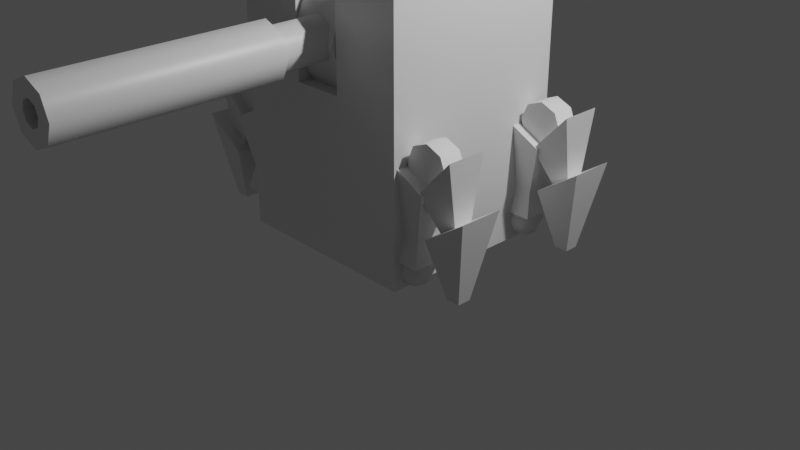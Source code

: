 # Source: LongRangeMachine_commit.blend  (saved by Blender 2.83.19; exported with 4.5.12 LTS)
import bpy
from mathutils import Matrix  # noqa: F401  (used for matrix-valued properties, if any)

bpy.ops.wm.read_factory_settings(use_empty=True)
scene = bpy.context.scene
scene.name = 'Scene'

# ---- collections
col_collection = bpy.data.collections.new('Collection'); scene.collection.children.link(col_collection)

# ---- materials (node trees are filled in below, after node groups)
mat_material = bpy.data.materials.new('Material')
mat_material.alpha_threshold = 0.0
mat_material.use_backface_culling = True
mat_material.use_transparent_shadow = False
mat_material.line_color = (0.0, 0.0, 0.0, 1.0)

# ---- node groups
ng_auto_smooth = bpy.data.node_groups.new('Auto Smooth', 'GeometryNodeTree')
_s = ng_auto_smooth.interface.new_socket(name='Geometry', in_out='OUTPUT', socket_type='NodeSocketGeometry')
_s = ng_auto_smooth.interface.new_socket(name='Geometry', in_out='INPUT', socket_type='NodeSocketGeometry')
_s = ng_auto_smooth.interface.new_socket(name='Angle', in_out='INPUT', socket_type='NodeSocketFloat')
_s.subtype = 'ANGLE'
_s.min_value = 0.0
_s.max_value = 3.142
ng_auto_smooth.is_modifier = True
_N = ng_auto_smooth.nodes; _L = ng_auto_smooth.links
n0 = _N.new('NodeGroupOutput'); n0.name = 'Group Output'; n0.location = (480, -100)
n1 = _N.new('NodeGroupInput'); n1.name = 'Group Input'; n1.location = (-420, -300)
n2 = _N.new('NodeGroupInput'); n2.name = 'Group Input.001'; n2.location = (-60, -100)
n3 = _N.new('GeometryNodeSetShadeSmooth'); n3.name = 'Set Shade Smooth'; n3.location = (120, -100)
n3.domain = 'EDGE'
n4 = _N.new('GeometryNodeSetShadeSmooth'); n4.name = 'Set Shade Smooth.001'; n4.location = (300, -100)
n5 = _N.new('GeometryNodeInputMeshEdgeAngle'); n5.name = 'Edge Angle'; n5.location = (-420, -220)
n6 = _N.new('GeometryNodeInputEdgeSmooth'); n6.name = 'Is Edge Smooth'; n6.location = (-60, -160)
n7 = _N.new('GeometryNodeInputShadeSmooth'); n7.name = 'Is Face Smooth'; n7.location = (-240, -340)
n8 = _N.new('FunctionNodeBooleanMath'); n8.name = 'Boolean Math'; n8.location = (-60, -220)
n9 = _N.new('FunctionNodeCompare'); n9.name = 'Compare'; n9.location = (-240, -180)
n9.operation = 'LESS_EQUAL'
_L.new(n5.outputs[0], n9.inputs[0])
_L.new(n4.outputs[0], n0.inputs[0])
_L.new(n1.outputs[1], n9.inputs[1])
_L.new(n9.outputs[0], n8.inputs[0])
_L.new(n7.outputs[0], n8.inputs[1])
_L.new(n2.outputs[0], n3.inputs[0])
_L.new(n6.outputs[0], n3.inputs[1])
_L.new(n3.outputs[0], n4.inputs[0])
_L.new(n8.outputs[0], n3.inputs[2])
n0.is_active_output = True

# ---- material node trees
mat_material.use_nodes = True; mat_material.node_tree.nodes.clear()
_N = mat_material.node_tree.nodes; _L = mat_material.node_tree.links
n0 = _N.new('ShaderNodeOutputMaterial'); n0.name = 'Material Output'; n0.location = (300, 300)
n1 = _N.new('ShaderNodeBsdfPrincipled'); n1.name = 'Principled BSDF'; n1.location = (10, 300)
n1.distribution = 'GGX'
n1.subsurface_method = 'BURLEY'
n1.inputs[2].default_value = 0.4
n1.inputs[3].default_value = 1.45
n1.inputs[27].default_value = (0.0, 0.0, 0.0, 1.0)
n1.inputs[28].default_value = 1.0
_L.new(n1.outputs[0], n0.inputs[0])
n0.is_active_output = True

# ---- world
world_world = bpy.data.worlds.new('World'); scene.world = world_world
world_world.use_nodes = True; world_world.node_tree.nodes.clear()
_N = world_world.node_tree.nodes; _L = world_world.node_tree.links
n0 = _N.new('ShaderNodeOutputWorld'); n0.name = 'World Output'; n0.location = (300, 300)
n1 = _N.new('ShaderNodeBackground'); n1.name = 'Background'; n1.location = (10, 300)
n1.inputs[0].default_value = (0.05088, 0.05088, 0.05088, 1.0)
_L.new(n1.outputs[0], n0.inputs[0])
n0.is_active_output = True
world_world.color = (0.05088, 0.05088, 0.05088)
world_world.use_sun_shadow = False
world_world.sun_shadow_jitter_overblur = 0.0

# ---- cameras
cam_camera = bpy.data.cameras.new('Camera')
cam_camera.clip_end = 100.0
cam_camera.ortho_scale = 7.314

# ---- lights
light_light = bpy.data.lights.new('Light', 'POINT')
light_light.transmission_factor = 0.0
light_light.energy = 1000.0
light_light.shadow_soft_size = 0.1
light_light.shadow_maximum_resolution = 0.006
light_light.use_absolute_resolution = True

# ---- meshes
me_cube = bpy.data.meshes.new('Cube')
me_cube.from_pydata([(1.0, 1.0, 2.637), (1.0, 1.0, -0.04341), (1.0, -1.0, 2.637), (1.0, -1.0, -0.04341), (0.2674, -1.0, -0.04341), (0.2674, 1.0, 2.637), (0.2674, 1.0, -0.04341), (0.2674, -1.0, 2.637), (1.0, 1.0, 1.625), (1.0, -1.0, 1.625), (0.2674, -1.0, 1.625), (0.2674, 1.0, 1.625), (1.0, 0.1492, 2.637), (1.0, 0.1492, -0.04341), (0.2674, 0.1492, 2.637), (0.2674, 0.1492, -0.04341), (1.0, 0.1492, 1.625), (0.2674, 0.1487, 1.628), (0.2674, 0.1473, 2.368), (0.2674, -0.7309, 1.625), (1.007, -0.6124, 0.2698), (1.007, -0.5565, 0.1348), (1.007, -0.6124, -0.0001442), (1.103, -0.6519, 0.2698), (1.142, -0.6124, 0.1348), (1.103, -0.6519, -0.0001442), (1.142, -0.7474, 0.2698), (1.198, -0.7474, 0.1348), (1.142, -0.7474, -0.0001442), (1.103, -0.8428, 0.2698), (1.142, -0.8824, 0.1348), (1.103, -0.8428, -0.0001442), (1.007, -0.7474, -0.05606), (1.007, -0.8824, 0.2698), (1.007, -0.9383, 0.1348), (1.007, -0.8824, -0.0001442), (1.007, -0.7474, 0.3257), (0.9117, -0.8428, 0.2698), (0.8722, -0.8824, 0.1348), (0.9117, -0.8428, -0.0001442), (0.8722, -0.7474, 0.2698), (0.8163, -0.7474, 0.1348), (0.8722, -0.7474, -0.0001442), (0.9117, -0.6519, 0.2698), (0.8722, -0.6124, 0.1348), (0.9117, -0.6519, -0.0001442), (1.007, 0.6124, 0.2698), (1.007, 0.5565, 0.1348), (1.007, 0.6124, -0.0001442), (1.103, 0.6519, 0.2698), (1.142, 0.6124, 0.1348), (1.103, 0.6519, -0.0001442), (1.142, 0.7474, 0.2698), (1.198, 0.7474, 0.1348), (1.142, 0.7474, -0.0001442), (1.103, 0.8428, 0.2698), (1.142, 0.8824, 0.1348), (1.103, 0.8428, -0.0001442), (1.007, 0.7474, -0.05606), (1.007, 0.8824, 0.2698), (1.007, 0.9383, 0.1348), (1.007, 0.8824, -0.0001442), (1.007, 0.7474, 0.3257), (0.9117, 0.8428, 0.2698), (0.8722, 0.8824, 0.1348), (0.9117, 0.8428, -0.0001442), (0.8722, 0.7474, 0.2698), (0.8163, 0.7474, 0.1348), (0.8722, 0.7474, -0.0001442), (0.9117, 0.6519, 0.2698), (0.8722, 0.6124, 0.1348), (0.9117, 0.6519, -0.0001442), (1.477, -0.8108, 0.004879), (1.344, -0.9664, 0.5962), (1.477, -0.6709, 0.004879), (1.344, -0.5153, 0.5962), (1.617, -0.8108, 0.004879), (1.786, -0.9664, 0.8948), (1.617, -0.6709, 0.004879), (1.786, -0.5153, 0.8948), (1.477, 0.8108, 0.004879), (1.344, 0.9664, 0.5962), (1.477, 0.6709, 0.004879), (1.344, 0.5153, 0.5962), (1.617, 0.8108, 0.004879), (1.786, 0.9664, 0.8948), (1.617, 0.6709, 0.004879), (1.786, 0.5153, 0.8948), (1.608, -0.5415, 1.387), (1.58, -0.6783, 0.5743), (1.608, -0.9533, 1.387), (1.58, -0.8165, 0.5743), (1.242, -0.5415, 0.9886), (1.442, -0.6783, 0.5743), (1.242, -0.9533, 0.9886), (1.442, -0.8165, 0.5743), (1.608, 0.5415, 1.387), (1.58, 0.6783, 0.5743), (1.608, 0.9533, 1.387), (1.58, 0.8165, 0.5743), (1.242, 0.5415, 0.9886), (1.442, 0.6783, 0.5743), (1.242, 0.9533, 0.9886), (1.442, 0.8165, 0.5743), (1.242, -0.6241, 1.426), (1.242, -0.8547, 1.426), (1.405, -0.6241, 1.359), (1.405, -0.8547, 1.359), (1.473, -0.6241, 1.196), (1.473, -0.8547, 1.196), (1.405, -0.6241, 1.033), (1.405, -0.8547, 1.033), (1.242, -0.6241, 0.965), (1.242, -0.8547, 0.965), (1.079, -0.6241, 1.033), (1.079, -0.8547, 1.033), (1.012, -0.6241, 1.196), (1.012, -0.8547, 1.196), (1.079, -0.6241, 1.359), (1.079, -0.8547, 1.359), (1.242, 0.6241, 1.426), (1.242, 0.8547, 1.426), (1.405, 0.6241, 1.359), (1.405, 0.8547, 1.359), (1.473, 0.6241, 1.196), (1.473, 0.8547, 1.196), (1.405, 0.6241, 1.033), (1.405, 0.8547, 1.033), (1.242, 0.6241, 0.965), (1.242, 0.8547, 0.965), (1.079, 0.6241, 1.033), (1.079, 0.8547, 1.033), (1.012, 0.6241, 1.196), (1.012, 0.8547, 1.196), (1.079, 0.6241, 1.359), (1.079, 0.8547, 1.359), (0.8675, -0.9688, 1.22), (0.8069, -0.9568, 0.2452), (0.8069, -0.538, 0.2452), (0.8675, -0.5259, 1.22), (1.226, -0.9568, 0.2452), (1.305, -0.9688, 0.9973), (1.226, -0.538, 0.2452), (1.305, -0.5259, 0.9973), (0.8985, -0.8867, 0.5261), (1.176, -0.8867, 0.4824), (0.8985, -0.6081, 0.5261), (1.176, -0.6081, 0.4824), (0.8675, 0.9688, 1.22), (0.8069, 0.9568, 0.2452), (0.8069, 0.538, 0.2452), (0.8675, 0.5259, 1.22), (1.226, 0.9568, 0.2452), (1.305, 0.9688, 0.9973), (1.226, 0.538, 0.2452), (1.305, 0.5259, 0.9973), (0.8985, 0.8867, 0.5261), (1.176, 0.8867, 0.4824), (0.8985, 0.6081, 0.5261), (1.176, 0.6081, 0.4824), (-1.0, 1.0, 2.637), (-1.0, 1.0, -0.04341), (-1.0, -1.0, 2.637), (-1.0, -1.0, -0.04341), (0.0, 1.0, -0.04341), (0.0, -1.0, -0.04341), (0.0, 1.0, 2.637), (-0.2674, -1.0, -0.04341), (-0.2674, 1.0, 2.637), (-0.2674, 1.0, -0.04341), (-0.2674, -1.0, 2.637), (-1.0, 1.0, 1.625), (-1.0, -1.0, 1.625), (0.0, 1.0, 1.625), (0.0, -1.0, 1.625), (-0.2674, -1.0, 1.625), (-0.2674, 1.0, 1.625), (-1.0, 0.1492, 2.637), (-1.0, 0.1492, -0.04341), (0.0, 0.1492, -0.04341), (0.0, 0.1492, 2.637), (-0.2674, 0.1492, 2.637), (-0.2674, 0.1492, -0.04341), (-1.0, 0.1492, 1.625), (-0.2674, 0.1487, 1.628), (0.0, 0.1487, 1.628), (0.0, 0.1473, 2.368), (-0.2674, 0.1473, 2.368), (0.0, -0.7309, 1.625), (-0.2674, -0.7309, 1.625), (-1.007, -0.6124, 0.2698), (-1.007, -0.5565, 0.1348), (-1.007, -0.6124, -0.0001442), (-1.103, -0.6519, 0.2698), (-1.142, -0.6124, 0.1348), (-1.103, -0.6519, -0.0001442), (-1.142, -0.7474, 0.2698), (-1.198, -0.7474, 0.1348), (-1.142, -0.7474, -0.0001442), (-1.103, -0.8428, 0.2698), (-1.142, -0.8824, 0.1348), (-1.103, -0.8428, -0.0001442), (-1.007, -0.7474, -0.05606), (-1.007, -0.8824, 0.2698), (-1.007, -0.9383, 0.1348), (-1.007, -0.8824, -0.0001442), (-1.007, -0.7474, 0.3257), (-0.9117, -0.8428, 0.2698), (-0.8722, -0.8824, 0.1348), (-0.9117, -0.8428, -0.0001442), (-0.8722, -0.7474, 0.2698), (-0.8163, -0.7474, 0.1348), (-0.8722, -0.7474, -0.0001442), (-0.9117, -0.6519, 0.2698), (-0.8722, -0.6124, 0.1348), (-0.9117, -0.6519, -0.0001442), (-1.007, 0.6124, 0.2698), (-1.007, 0.5565, 0.1348), (-1.007, 0.6124, -0.0001442), (-1.103, 0.6519, 0.2698), (-1.142, 0.6124, 0.1348), (-1.103, 0.6519, -0.0001442), (-1.142, 0.7474, 0.2698), (-1.198, 0.7474, 0.1348), (-1.142, 0.7474, -0.0001442), (-1.103, 0.8428, 0.2698), (-1.142, 0.8824, 0.1348), (-1.103, 0.8428, -0.0001442), (-1.007, 0.7474, -0.05606), (-1.007, 0.8824, 0.2698), (-1.007, 0.9383, 0.1348), (-1.007, 0.8824, -0.0001442), (-1.007, 0.7474, 0.3257), (-0.9117, 0.8428, 0.2698), (-0.8722, 0.8824, 0.1348), (-0.9117, 0.8428, -0.0001442), (-0.8722, 0.7474, 0.2698), (-0.8163, 0.7474, 0.1348), (-0.8722, 0.7474, -0.0001442), (-0.9117, 0.6519, 0.2698), (-0.8722, 0.6124, 0.1348), (-0.9117, 0.6519, -0.0001442), (-1.477, -0.8108, 0.004879), (-1.344, -0.9664, 0.5962), (-1.477, -0.6709, 0.004879), (-1.344, -0.5153, 0.5962), (-1.617, -0.8108, 0.004879), (-1.786, -0.9664, 0.8948), (-1.617, -0.6709, 0.004879), (-1.786, -0.5153, 0.8948), (-1.477, 0.8108, 0.004879), (-1.344, 0.9664, 0.5962), (-1.477, 0.6709, 0.004879), (-1.344, 0.5153, 0.5962), (-1.617, 0.8108, 0.004879), (-1.786, 0.9664, 0.8948), (-1.617, 0.6709, 0.004879), (-1.786, 0.5153, 0.8948), (-1.608, -0.5415, 1.387), (-1.58, -0.6783, 0.5743), (-1.608, -0.9533, 1.387), (-1.58, -0.8165, 0.5743), (-1.242, -0.5415, 0.9886), (-1.442, -0.6783, 0.5743), (-1.242, -0.9533, 0.9886), (-1.442, -0.8165, 0.5743), (-1.608, 0.5415, 1.387), (-1.58, 0.6783, 0.5743), (-1.608, 0.9533, 1.387), (-1.58, 0.8165, 0.5743), (-1.242, 0.5415, 0.9886), (-1.442, 0.6783, 0.5743), (-1.242, 0.9533, 0.9886), (-1.442, 0.8165, 0.5743), (-1.242, -0.6241, 1.426), (-1.242, -0.8547, 1.426), (-1.405, -0.6241, 1.359), (-1.405, -0.8547, 1.359), (-1.473, -0.6241, 1.196), (-1.473, -0.8547, 1.196), (-1.405, -0.6241, 1.033), (-1.405, -0.8547, 1.033), (-1.242, -0.6241, 0.965), (-1.242, -0.8547, 0.965), (-1.079, -0.6241, 1.033), (-1.079, -0.8547, 1.033), (-1.012, -0.6241, 1.196), (-1.012, -0.8547, 1.196), (-1.079, -0.6241, 1.359), (-1.079, -0.8547, 1.359), (-1.242, 0.6241, 1.426), (-1.242, 0.8547, 1.426), (-1.405, 0.6241, 1.359), (-1.405, 0.8547, 1.359), (-1.473, 0.6241, 1.196), (-1.473, 0.8547, 1.196), (-1.405, 0.6241, 1.033), (-1.405, 0.8547, 1.033), (-1.242, 0.6241, 0.965), (-1.242, 0.8547, 0.965), (-1.079, 0.6241, 1.033), (-1.079, 0.8547, 1.033), (-1.012, 0.6241, 1.196), (-1.012, 0.8547, 1.196), (-1.079, 0.6241, 1.359), (-1.079, 0.8547, 1.359), (-0.8675, -0.9688, 1.22), (-0.8069, -0.9568, 0.2452), (-0.8069, -0.538, 0.2452), (-0.8675, -0.5259, 1.22), (-1.226, -0.9568, 0.2452), (-1.305, -0.9688, 0.9973), (-1.226, -0.538, 0.2452), (-1.305, -0.5259, 0.9973), (-0.8985, -0.8867, 0.5261), (-1.176, -0.8867, 0.4824), (-0.8985, -0.6081, 0.5261), (-1.176, -0.6081, 0.4824), (-0.8675, 0.9688, 1.22), (-0.8069, 0.9568, 0.2452), (-0.8069, 0.538, 0.2452), (-0.8675, 0.5259, 1.22), (-1.226, 0.9568, 0.2452), (-1.305, 0.9688, 0.9973), (-1.226, 0.538, 0.2452), (-1.305, 0.5259, 0.9973), (-0.8985, 0.8867, 0.5261), (-1.176, 0.8867, 0.4824), (-0.8985, 0.6081, 0.5261), (-1.176, 0.6081, 0.4824), (-0.2599, 0.3046, 2.079), (0.2599, 0.3046, 2.079), (-0.2599, 0.1065, 1.601), (0.2599, 0.1065, 1.601), (-0.2599, -0.3717, 1.402), (0.2599, -0.3717, 1.402), (-0.2599, -0.8499, 1.601), (0.2599, -0.8499, 1.601), (-0.2599, -1.048, 2.079), (0.2599, -1.048, 2.079), (-0.2599, -0.8499, 2.557), (0.2599, -0.8499, 2.557), (-0.2599, -0.3717, 2.755), (0.2599, -0.3717, 2.755), (-0.2599, 0.1065, 2.557), (0.2599, 0.1065, 2.557), (3.977e-09, -0.8641, 2.308), (3.977e-09, -1.528, 2.308), (0.1568, -0.8641, 2.243), (0.1568, -1.528, 2.243), (0.2218, -0.8641, 2.086), (0.2218, -1.528, 2.086), (0.1568, -0.8641, 1.93), (0.1568, -1.528, 1.93), (-1.541e-08, -0.8641, 1.865), (-1.541e-08, -1.528, 1.865), (-0.1568, -0.8641, 1.93), (-0.1568, -1.528, 1.93), (-0.2218, -0.8641, 2.086), (-0.2218, -1.528, 2.086), (-0.1568, -0.8641, 2.243), (-0.1568, -1.528, 2.243), (5.181e-09, -1.528, 2.375), (0.2043, -1.528, 2.291), (0.289, -1.528, 2.086), (0.2043, -1.528, 1.882), (-2.008e-08, -1.528, 1.797), (-0.2043, -1.528, 1.882), (-0.289, -1.528, 2.086), (-0.2043, -1.528, 2.291), (5.181e-09, -3.678, 2.208), (0.08596, -3.678, 2.172), (0.1216, -3.678, 2.086), (0.08596, -3.678, 2.0), (-1.468e-08, -3.678, 1.965), (-0.08596, -3.678, 2.0), (-0.1216, -3.678, 2.086), (-0.08596, -3.678, 2.172), (0.2043, -3.678, 2.291), (5.181e-09, -3.678, 2.375), (0.289, -3.678, 2.086), (0.2043, -3.678, 1.882), (-2.008e-08, -3.678, 1.797), (-0.2043, -3.678, 1.882), (-0.289, -3.678, 2.086), (-0.2043, -3.678, 2.291), (5.181e-09, -2.956, 2.208), (0.08596, -2.956, 2.172), (0.1216, -2.956, 2.086), (0.08596, -2.956, 2.0), (-1.468e-08, -2.956, 1.965), (-0.08596, -2.956, 2.0), (-0.1216, -2.956, 2.086), (-0.08596, -2.956, 2.172)], [], [(15, 13, 3, 4), (16, 12, 2, 9), (11, 5, 0, 8), (10, 7, 17, 19), (174, 10, 19, 188), (12, 14, 7, 2), (9, 2, 7, 10), (173, 166, 5, 11), (179, 15, 4, 165), (164, 173, 11, 6), (3, 9, 10, 4), (4, 10, 174, 165), (6, 11, 8, 1), (13, 16, 9, 3), (1, 8, 16, 13), (164, 6, 15, 179), (0, 5, 14, 12), (5, 166, 180, 14), (8, 0, 12, 16), (6, 1, 13, 15), (19, 17, 185, 188), (18, 186, 185, 17), (7, 14, 18, 17), (14, 180, 186, 18), (22, 21, 24, 25), (20, 36, 23), (32, 22, 25), (21, 20, 23, 24), (25, 24, 27, 28), (23, 36, 26), (32, 25, 28), (24, 23, 26, 27), (28, 27, 30, 31), (26, 36, 29), (32, 28, 31), (27, 26, 29, 30), (31, 30, 34, 35), (29, 36, 33), (32, 31, 35), (30, 29, 33, 34), (35, 34, 38, 39), (33, 36, 37), (32, 35, 39), (34, 33, 37, 38), (39, 38, 41, 42), (37, 36, 40), (32, 39, 42), (38, 37, 40, 41), (41, 40, 43, 44), (42, 41, 44, 45), (40, 36, 43), (32, 42, 45), (32, 45, 22), (44, 43, 20, 21), (45, 44, 21, 22), (43, 36, 20), (48, 51, 50, 47), (46, 49, 62), (58, 51, 48), (47, 50, 49, 46), (51, 54, 53, 50), (49, 52, 62), (58, 54, 51), (50, 53, 52, 49), (54, 57, 56, 53), (52, 55, 62), (58, 57, 54), (53, 56, 55, 52), (57, 61, 60, 56), (55, 59, 62), (58, 61, 57), (56, 60, 59, 55), (61, 65, 64, 60), (59, 63, 62), (58, 65, 61), (60, 64, 63, 59), (65, 68, 67, 64), (63, 66, 62), (58, 68, 65), (64, 67, 66, 63), (67, 70, 69, 66), (68, 71, 70, 67), (66, 69, 62), (58, 71, 68), (58, 48, 71), (70, 47, 46, 69), (71, 48, 47, 70), (69, 46, 62), (72, 73, 75, 74), (74, 75, 79, 78), (78, 79, 77, 76), (76, 77, 73, 72), (74, 78, 76, 72), (79, 75, 73, 77), (80, 82, 83, 81), (82, 86, 87, 83), (86, 84, 85, 87), (84, 80, 81, 85), (82, 80, 84, 86), (87, 85, 81, 83), (88, 90, 91, 89), (90, 94, 95, 91), (94, 92, 93, 95), (92, 88, 89, 93), (90, 88, 92, 94), (95, 93, 89, 91), (96, 97, 99, 98), (98, 99, 103, 102), (102, 103, 101, 100), (100, 101, 97, 96), (98, 102, 100, 96), (103, 99, 97, 101), (104, 105, 107, 106), (106, 107, 109, 108), (108, 109, 111, 110), (110, 111, 113, 112), (112, 113, 115, 114), (114, 115, 117, 116), (107, 105, 119, 117, 115, 113, 111, 109), (116, 117, 119, 118), (118, 119, 105, 104), (104, 106, 108, 110, 112, 114, 116, 118), (120, 122, 123, 121), (122, 124, 125, 123), (124, 126, 127, 125), (126, 128, 129, 127), (128, 130, 131, 129), (130, 132, 133, 131), (123, 125, 127, 129, 131, 133, 135, 121), (132, 134, 135, 133), (134, 120, 121, 135), (120, 134, 132, 130, 128, 126, 124, 122), (143, 139, 136, 141), (138, 142, 140, 137), (145, 141, 136, 144), (147, 143, 141, 145), (146, 139, 143, 147), (144, 136, 139, 146), (137, 144, 146, 138), (138, 146, 147, 142), (142, 147, 145, 140), (140, 145, 144, 137), (155, 153, 148, 151), (150, 149, 152, 154), (157, 156, 148, 153), (159, 157, 153, 155), (158, 159, 155, 151), (156, 158, 151, 148), (149, 150, 158, 156), (150, 154, 159, 158), (154, 152, 157, 159), (152, 149, 156, 157), (182, 167, 163, 178), (183, 172, 162, 177), (176, 171, 160, 168), (175, 189, 184, 170), (174, 188, 189, 175), (177, 162, 170, 181), (172, 175, 170, 162), (173, 176, 168, 166), (179, 165, 167, 182), (164, 169, 176, 173), (163, 167, 175, 172), (167, 165, 174, 175), (169, 161, 171, 176), (178, 163, 172, 183), (161, 178, 183, 171), (164, 179, 182, 169), (160, 177, 181, 168), (168, 181, 180, 166), (171, 183, 177, 160), (169, 182, 178, 161), (189, 188, 185, 184), (187, 184, 185, 186), (170, 184, 187, 181), (181, 187, 186, 180), (192, 195, 194, 191), (190, 193, 206), (202, 195, 192), (191, 194, 193, 190), (195, 198, 197, 194), (193, 196, 206), (202, 198, 195), (194, 197, 196, 193), (198, 201, 200, 197), (196, 199, 206), (202, 201, 198), (197, 200, 199, 196), (201, 205, 204, 200), (199, 203, 206), (202, 205, 201), (200, 204, 203, 199), (205, 209, 208, 204), (203, 207, 206), (202, 209, 205), (204, 208, 207, 203), (209, 212, 211, 208), (207, 210, 206), (202, 212, 209), (208, 211, 210, 207), (211, 214, 213, 210), (212, 215, 214, 211), (210, 213, 206), (202, 215, 212), (202, 192, 215), (214, 191, 190, 213), (215, 192, 191, 214), (213, 190, 206), (218, 217, 220, 221), (216, 232, 219), (228, 218, 221), (217, 216, 219, 220), (221, 220, 223, 224), (219, 232, 222), (228, 221, 224), (220, 219, 222, 223), (224, 223, 226, 227), (222, 232, 225), (228, 224, 227), (223, 222, 225, 226), (227, 226, 230, 231), (225, 232, 229), (228, 227, 231), (226, 225, 229, 230), (231, 230, 234, 235), (229, 232, 233), (228, 231, 235), (230, 229, 233, 234), (235, 234, 237, 238), (233, 232, 236), (228, 235, 238), (234, 233, 236, 237), (237, 236, 239, 240), (238, 237, 240, 241), (236, 232, 239), (228, 238, 241), (228, 241, 218), (240, 239, 216, 217), (241, 240, 217, 218), (239, 232, 216), (242, 244, 245, 243), (244, 248, 249, 245), (248, 246, 247, 249), (246, 242, 243, 247), (244, 242, 246, 248), (249, 247, 243, 245), (250, 251, 253, 252), (252, 253, 257, 256), (256, 257, 255, 254), (254, 255, 251, 250), (252, 256, 254, 250), (257, 253, 251, 255), (258, 259, 261, 260), (260, 261, 265, 264), (264, 265, 263, 262), (262, 263, 259, 258), (260, 264, 262, 258), (265, 261, 259, 263), (266, 268, 269, 267), (268, 272, 273, 269), (272, 270, 271, 273), (270, 266, 267, 271), (268, 266, 270, 272), (273, 271, 267, 269), (274, 276, 277, 275), (276, 278, 279, 277), (278, 280, 281, 279), (280, 282, 283, 281), (282, 284, 285, 283), (284, 286, 287, 285), (277, 279, 281, 283, 285, 287, 289, 275), (286, 288, 289, 287), (288, 274, 275, 289), (274, 288, 286, 284, 282, 280, 278, 276), (290, 291, 293, 292), (292, 293, 295, 294), (294, 295, 297, 296), (296, 297, 299, 298), (298, 299, 301, 300), (300, 301, 303, 302), (293, 291, 305, 303, 301, 299, 297, 295), (302, 303, 305, 304), (304, 305, 291, 290), (290, 292, 294, 296, 298, 300, 302, 304), (313, 311, 306, 309), (308, 307, 310, 312), (315, 314, 306, 311), (317, 315, 311, 313), (316, 317, 313, 309), (314, 316, 309, 306), (307, 308, 316, 314), (308, 312, 317, 316), (312, 310, 315, 317), (310, 307, 314, 315), (325, 321, 318, 323), (320, 324, 322, 319), (327, 323, 318, 326), (329, 325, 323, 327), (328, 321, 325, 329), (326, 318, 321, 328), (319, 326, 328, 320), (320, 328, 329, 324), (324, 329, 327, 322), (322, 327, 326, 319), (330, 331, 333, 332), (332, 333, 335, 334), (334, 335, 337, 336), (336, 337, 339, 338), (338, 339, 341, 340), (340, 341, 343, 342), (333, 331, 345, 343, 341, 339, 337, 335), (342, 343, 345, 344), (344, 345, 331, 330), (330, 332, 334, 336, 338, 340, 342, 344), (346, 347, 349, 348), (348, 349, 351, 350), (350, 351, 353, 352), (352, 353, 355, 354), (354, 355, 357, 356), (356, 357, 359, 358), (353, 351, 364, 365), (358, 359, 361, 360), (360, 361, 347, 346), (369, 368, 384, 385), (359, 357, 367, 368), (355, 353, 365, 366), (361, 359, 368, 369), (351, 349, 363, 364), (357, 355, 366, 367), (347, 361, 369, 362), (349, 347, 362, 363), (370, 377, 393, 386), (367, 366, 382, 383), (365, 364, 380, 381), (363, 362, 379, 378), (362, 369, 385, 379), (368, 367, 383, 384), (366, 365, 381, 382), (364, 363, 378, 380), (370, 371, 378, 379), (371, 372, 380, 378), (372, 373, 381, 380), (373, 374, 382, 381), (374, 375, 383, 382), (375, 376, 384, 383), (376, 377, 385, 384), (377, 370, 379, 385), (387, 386, 393, 392, 391, 390, 389, 388), (376, 375, 391, 392), (374, 373, 389, 390), (372, 371, 387, 388), (377, 376, 392, 393), (375, 374, 390, 391), (373, 372, 388, 389), (371, 370, 386, 387)])
me_cube.polygons.foreach_set('use_smooth', [0, 0, 0, 0, 0, 0, 0, 0, 0, 0, 0, 0, 0, 0, 0, 0, 0, 0, 0, 0, 0, 0, 0, 0, 1, 1, 1, 1, 1, 1, 1, 1, 1, 1, 1, 1, 1, 1, 1, 1, 1, 1, 1, 1, 1, 1, 1, 1, 1, 1, 1, 1, 1, 1, 1, 1, 1, 1, 1, 1, 1, 1, 1, 1, 1, 1, 1, 1, 1, 1, 1, 1, 1, 1, 1, 1, 1, 1, 1, 1, 1, 1, 1, 1, 1, 1, 1, 1, 1, 1, 1, 1, 1, 1, 1, 1, 1, 1, 1, 1, 1, 1, 1, 1, 1, 1, 1, 1, 1, 1, 1, 1, 1, 1, 1, 1, 1, 1, 1, 1, 1, 1, 1, 1, 1, 1, 1, 1, 1, 1, 1, 1, 1, 1, 1, 1, 1, 1, 1, 1, 1, 1, 1, 1, 1, 1, 1, 1, 1, 1, 1, 1, 0, 0, 0, 0, 0, 0, 0, 0, 0, 0, 0, 0, 0, 0, 0, 0, 0, 0, 0, 0, 0, 0, 0, 0, 1, 1, 1, 1, 1, 1, 1, 1, 1, 1, 1, 1, 1, 1, 1, 1, 1, 1, 1, 1, 1, 1, 1, 1, 1, 1, 1, 1, 1, 1, 1, 1, 1, 1, 1, 1, 1, 1, 1, 1, 1, 1, 1, 1, 1, 1, 1, 1, 1, 1, 1, 1, 1, 1, 1, 1, 1, 1, 1, 1, 1, 1, 1, 1, 1, 1, 1, 1, 1, 1, 1, 1, 1, 1, 1, 1, 1, 1, 1, 1, 1, 1, 1, 1, 1, 1, 1, 1, 1, 1, 1, 1, 1, 1, 1, 1, 1, 1, 1, 1, 1, 1, 1, 1, 1, 1, 1, 1, 1, 1, 1, 1, 1, 1, 1, 1, 1, 1, 1, 1, 1, 1, 1, 1, 1, 1, 1, 1, 1, 1, 1, 1, 1, 1, 1, 1, 1, 1, 1, 1, 1, 1, 1, 1, 1, 1, 1, 1, 1, 1, 1, 1, 1, 1, 1, 1, 1, 1, 1, 1, 1, 1, 1, 1, 1, 1, 1, 1, 1, 1, 1, 1, 1, 1, 1, 1, 1, 1, 1])
_uv = me_cube.uv_layers.new(name='UVMap')
_uv.uv.foreach_set('vector', [0.2834, 0.6063, 0.375, 0.6063, 0.375, 0.75, 0.2834, 0.75, 0.5306, 0.6063, 0.625, 0.6063, 0.625, 0.75, 0.5306, 0.75, 0.5306, 0.4084, 0.625, 0.4084, 0.625, 0.5, 0.5306, 0.5, 0.5306, 0.8416, 0.625, 0.8416, 0.625, 0.8416, 0.5306, 0.8416, 0.5306, 0.875, 0.5306, 0.8416, 0.5306, 0.8416, 0.5306, 0.875, 0.625, 0.6063, 0.7166, 0.6063, 0.7166, 0.75, 0.625, 0.75, 0.5306, 0.75, 0.625, 0.75, 0.625, 0.8416, 0.5306, 0.8416, 0.5306, 0.375, 0.625, 0.375, 0.625, 0.4084, 0.5306, 0.4084, 0.25, 0.6063, 0.2834, 0.6063, 0.2834, 0.75, 0.25, 0.75, 0.375, 0.375, 0.5306, 0.375, 0.5306, 0.4084, 0.375, 0.4084, 0.375, 0.75, 0.5306, 0.75, 0.5306, 0.8416, 0.375, 0.8416, 0.375, 0.8416, 0.5306, 0.8416, 0.5306, 0.875, 0.375, 0.875, 0.375, 0.4084, 0.5306, 0.4084, 0.5306, 0.5, 0.375, 0.5, 0.375, 0.6063, 0.5306, 0.6063, 0.5306, 0.75, 0.375, 0.75, 0.375, 0.5, 0.5306, 0.5, 0.5306, 0.6063, 0.375, 0.6063, 0.25, 0.5, 0.2834, 0.5, 0.2834, 0.6063, 0.25, 0.6063, 0.625, 0.5, 0.7166, 0.5, 0.7166, 0.6063, 0.625, 0.6063, 0.7166, 0.5, 0.75, 0.5, 0.75, 0.6063, 0.7166, 0.6063, 0.5306, 0.5, 0.625, 0.5, 0.625, 0.6063, 0.5306, 0.6063, 0.2834, 0.5, 0.375, 0.5, 0.375, 0.6063, 0.2834, 0.6063, 0.5306, 0.8416, 0.625, 0.8416, 0.625, 0.875, 0.5306, 0.875, 0.7166, 0.6063, 0.75, 0.6063, 0.75, 0.75, 0.7166, 0.75, 0.7166, 0.75, 0.7166, 0.6063, 0.7166, 0.6063, 0.7166, 0.75, 0.7166, 0.6063, 0.75, 0.6063, 0.75, 0.6063, 0.7166, 0.6063, 0.75, 0.25, 0.75, 0.5, 0.625, 0.5, 0.625, 0.25, 0.75, 0.75, 0.6875, 1.0, 0.625, 0.75, 0.6875, 0.0, 0.75, 0.25, 0.625, 0.25, 0.75, 0.5, 0.75, 0.75, 0.625, 0.75, 0.625, 0.5, 0.625, 0.25, 0.625, 0.5, 0.5, 0.5, 0.5, 0.25, 0.625, 0.75, 0.5625, 1.0, 0.5, 0.75, 0.5625, 0.0, 0.625, 0.25, 0.5, 0.25, 0.625, 0.5, 0.625, 0.75, 0.5, 0.75, 0.5, 0.5, 0.5, 0.25, 0.5, 0.5, 0.375, 0.5, 0.375, 0.25, 0.5, 0.75, 0.4375, 1.0, 0.375, 0.75, 0.4375, 0.0, 0.5, 0.25, 0.375, 0.25, 0.5, 0.5, 0.5, 0.75, 0.375, 0.75, 0.375, 0.5, 0.375, 0.25, 0.375, 0.5, 0.25, 0.5, 0.25, 0.25, 0.375, 0.75, 0.3125, 1.0, 0.25, 0.75, 0.3125, 0.0, 0.375, 0.25, 0.25, 0.25, 0.375, 0.5, 0.375, 0.75, 0.25, 0.75, 0.25, 0.5, 0.25, 0.25, 0.25, 0.5, 0.125, 0.5, 0.125, 0.25, 0.25, 0.75, 0.1875, 1.0, 0.125, 0.75, 0.1875, 0.0, 0.25, 0.25, 0.125, 0.25, 0.25, 0.5, 0.25, 0.75, 0.125, 0.75, 0.125, 0.5, 0.125, 0.25, 0.125, 0.5, 0.0, 0.5, 0.0, 0.25, 0.125, 0.75, 0.0625, 1.0, 0.0, 0.75, 0.0625, 0.0, 0.125, 0.25, 0.0, 0.25, 0.125, 0.5, 0.125, 0.75, 0.0, 0.75, 0.0, 0.5, 1.0, 0.5, 1.0, 0.75, 0.875, 0.75, 0.875, 0.5, 1.0, 0.25, 1.0, 0.5, 0.875, 0.5, 0.875, 0.25, 1.0, 0.75, 0.9375, 1.0, 0.875, 0.75, 0.9375, 0.0, 1.0, 0.25, 0.875, 0.25, 0.8125, 0.0, 0.875, 0.25, 0.75, 0.25, 0.875, 0.5, 0.875, 0.75, 0.75, 0.75, 0.75, 0.5, 0.875, 0.25, 0.875, 0.5, 0.75, 0.5, 0.75, 0.25, 0.875, 0.75, 0.8125, 1.0, 0.75, 0.75, 0.75, 0.25, 0.625, 0.25, 0.625, 0.5, 0.75, 0.5, 0.75, 0.75, 0.625, 0.75, 0.6875, 1.0, 0.6875, 0.0, 0.625, 0.25, 0.75, 0.25, 0.75, 0.5, 0.625, 0.5, 0.625, 0.75, 0.75, 0.75, 0.625, 0.25, 0.5, 0.25, 0.5, 0.5, 0.625, 0.5, 0.625, 0.75, 0.5, 0.75, 0.5625, 1.0, 0.5625, 0.0, 0.5, 0.25, 0.625, 0.25, 0.625, 0.5, 0.5, 0.5, 0.5, 0.75, 0.625, 0.75, 0.5, 0.25, 0.375, 0.25, 0.375, 0.5, 0.5, 0.5, 0.5, 0.75, 0.375, 0.75, 0.4375, 1.0, 0.4375, 0.0, 0.375, 0.25, 0.5, 0.25, 0.5, 0.5, 0.375, 0.5, 0.375, 0.75, 0.5, 0.75, 0.375, 0.25, 0.25, 0.25, 0.25, 0.5, 0.375, 0.5, 0.375, 0.75, 0.25, 0.75, 0.3125, 1.0, 0.3125, 0.0, 0.25, 0.25, 0.375, 0.25, 0.375, 0.5, 0.25, 0.5, 0.25, 0.75, 0.375, 0.75, 0.25, 0.25, 0.125, 0.25, 0.125, 0.5, 0.25, 0.5, 0.25, 0.75, 0.125, 0.75, 0.1875, 1.0, 0.1875, 0.0, 0.125, 0.25, 0.25, 0.25, 0.25, 0.5, 0.125, 0.5, 0.125, 0.75, 0.25, 0.75, 0.125, 0.25, 0.0, 0.25, 0.0, 0.5, 0.125, 0.5, 0.125, 0.75, 0.0, 0.75, 0.0625, 1.0, 0.0625, 0.0, 0.0, 0.25, 0.125, 0.25, 0.125, 0.5, 0.0, 0.5, 0.0, 0.75, 0.125, 0.75, 1.0, 0.5, 0.875, 0.5, 0.875, 0.75, 1.0, 0.75, 1.0, 0.25, 0.875, 0.25, 0.875, 0.5, 1.0, 0.5, 1.0, 0.75, 0.875, 0.75, 0.9375, 1.0, 0.9375, 0.0, 0.875, 0.25, 1.0, 0.25, 0.8125, 0.0, 0.75, 0.25, 0.875, 0.25, 0.875, 0.5, 0.75, 0.5, 0.75, 0.75, 0.875, 0.75, 0.875, 0.25, 0.75, 0.25, 0.75, 0.5, 0.875, 0.5, 0.875, 0.75, 0.75, 0.75, 0.8125, 1.0, 0.375, 0.0, 0.625, 0.0, 0.625, 0.25, 0.375, 0.25, 0.375, 0.25, 0.625, 0.25, 0.625, 0.5, 0.375, 0.5, 0.375, 0.5, 0.625, 0.5, 0.625, 0.75, 0.375, 0.75, 0.375, 0.75, 0.625, 0.75, 0.625, 1.0, 0.375, 1.0, 0.125, 0.5, 0.375, 0.5, 0.375, 0.75, 0.125, 0.75, 0.625, 0.5, 0.875, 0.5, 0.875, 0.75, 0.625, 0.75, 0.375, 0.0, 0.375, 0.25, 0.625, 0.25, 0.625, 0.0, 0.375, 0.25, 0.375, 0.5, 0.625, 0.5, 0.625, 0.25, 0.375, 0.5, 0.375, 0.75, 0.625, 0.75, 0.625, 0.5, 0.375, 0.75, 0.375, 1.0, 0.625, 1.0, 0.625, 0.75, 0.125, 0.5, 0.125, 0.75, 0.375, 0.75, 0.375, 0.5, 0.625, 0.5, 0.625, 0.75, 0.875, 0.75, 0.875, 0.5, 0.375, 0.0, 0.375, 0.25, 0.625, 0.25, 0.625, 0.0, 0.375, 0.25, 0.375, 0.5, 0.625, 0.5, 0.625, 0.25, 0.375, 0.5, 0.375, 0.75, 0.625, 0.75, 0.625, 0.5, 0.375, 0.75, 0.375, 1.0, 0.625, 1.0, 0.625, 0.75, 0.125, 0.5, 0.125, 0.75, 0.375, 0.75, 0.375, 0.5, 0.625, 0.5, 0.625, 0.75, 0.875, 0.75, 0.875, 0.5, 0.375, 0.0, 0.625, 0.0, 0.625, 0.25, 0.375, 0.25, 0.375, 0.25, 0.625, 0.25, 0.625, 0.5, 0.375, 0.5, 0.375, 0.5, 0.625, 0.5, 0.625, 0.75, 0.375, 0.75, 0.375, 0.75, 0.625, 0.75, 0.625, 1.0, 0.375, 1.0, 0.125, 0.5, 0.375, 0.5, 0.375, 0.75, 0.125, 0.75, 0.625, 0.5, 0.875, 0.5, 0.875, 0.75, 0.625, 0.75, 1.0, 0.5, 1.0, 1.0, 0.875, 1.0, 0.875, 0.5, 0.875, 0.5, 0.875, 1.0, 0.75, 1.0, 0.75, 0.5, 0.75, 0.5, 0.75, 1.0, 0.625, 1.0, 0.625, 0.5, 0.625, 0.5, 0.625, 1.0, 0.5, 1.0, 0.5, 0.5, 0.5, 0.5, 0.5, 1.0, 0.375, 1.0, 0.375, 0.5, 0.375, 0.5, 0.375, 1.0, 0.25, 1.0, 0.25, 0.5, 0.4197, 0.4197, 0.25, 0.49, 0.08029, 0.4197, 0.01, 0.25, 0.08029, 0.08029, 0.25, 0.01, 0.4197, 0.08029, 0.49, 0.25, 0.25, 0.5, 0.25, 1.0, 0.125, 1.0, 0.125, 0.5, 0.125, 0.5, 0.125, 1.0, 0.0, 1.0, 0.0, 0.5, 0.75, 0.49, 0.9197, 0.4197, 0.99, 0.25, 0.9197, 0.08029, 0.75, 0.01, 0.5803, 0.08029, 0.51, 0.25, 0.5803, 0.4197, 1.0, 0.5, 0.875, 0.5, 0.875, 1.0, 1.0, 1.0, 0.875, 0.5, 0.75, 0.5, 0.75, 1.0, 0.875, 1.0, 0.75, 0.5, 0.625, 0.5, 0.625, 1.0, 0.75, 1.0, 0.625, 0.5, 0.5, 0.5, 0.5, 1.0, 0.625, 1.0, 0.5, 0.5, 0.375, 0.5, 0.375, 1.0, 0.5, 1.0, 0.375, 0.5, 0.25, 0.5, 0.25, 1.0, 0.375, 1.0, 0.4197, 0.4197, 0.49, 0.25, 0.4197, 0.08029, 0.25, 0.01, 0.08029, 0.08029, 0.01, 0.25, 0.08029, 0.4197, 0.25, 0.49, 0.25, 0.5, 0.125, 0.5, 0.125, 1.0, 0.25, 1.0, 0.125, 0.5, 0.0, 0.5, 0.0, 1.0, 0.125, 1.0, 0.75, 0.49, 0.5803, 0.4197, 0.51, 0.25, 0.5803, 0.08029, 0.75, 0.01, 0.9197, 0.08029, 0.99, 0.25, 0.9197, 0.4197, 0.375, 0.0, 0.625, 0.0, 0.625, 0.25, 0.375, 0.25, 0.375, 0.25, 0.625, 0.25, 0.625, 0.5, 0.375, 0.5, 0.45, 0.5, 0.625, 0.5, 0.625, 0.75, 0.45, 0.75, 0.45, 0.75, 0.625, 0.75, 0.625, 1.0, 0.45, 1.0, 0.2, 0.5, 0.375, 0.5, 0.375, 0.75, 0.2, 0.75, 0.7, 0.5, 0.875, 0.5, 0.875, 0.75, 0.7, 0.75, 0.625, 0.5, 0.7, 0.5, 0.7, 0.75, 0.625, 0.75, 0.125, 0.5, 0.2, 0.5, 0.2, 0.75, 0.125, 0.75, 0.375, 0.75, 0.45, 0.75, 0.45, 1.0, 0.375, 1.0, 0.375, 0.5, 0.45, 0.5, 0.45, 0.75, 0.375, 0.75, 0.375, 0.0, 0.375, 0.25, 0.625, 0.25, 0.625, 0.0, 0.375, 0.25, 0.375, 0.5, 0.625, 0.5, 0.625, 0.25, 0.45, 0.5, 0.45, 0.75, 0.625, 0.75, 0.625, 0.5, 0.45, 0.75, 0.45, 1.0, 0.625, 1.0, 0.625, 0.75, 0.2, 0.5, 0.2, 0.75, 0.375, 0.75, 0.375, 0.5, 0.7, 0.5, 0.7, 0.75, 0.875, 0.75, 0.875, 0.5, 0.625, 0.5, 0.625, 0.75, 0.7, 0.75, 0.7, 0.5, 0.125, 0.5, 0.125, 0.75, 0.2, 0.75, 0.2, 0.5, 0.375, 0.75, 0.375, 1.0, 0.45, 1.0, 0.45, 0.75, 0.375, 0.5, 0.375, 0.75, 0.45, 0.75, 0.45, 0.5, 0.2834, 0.6063, 0.2834, 0.75, 0.375, 0.75, 0.375, 0.6063, 0.5306, 0.6063, 0.5306, 0.75, 0.625, 0.75, 0.625, 0.6063, 0.5306, 0.4084, 0.5306, 0.5, 0.625, 0.5, 0.625, 0.4084, 0.5306, 0.8416, 0.5306, 0.8416, 0.625, 0.8416, 0.625, 0.8416, 0.5306, 0.875, 0.5306, 0.875, 0.5306, 0.8416, 0.5306, 0.8416, 0.625, 0.6063, 0.625, 0.75, 0.7166, 0.75, 0.7166, 0.6063, 0.5306, 0.75, 0.5306, 0.8416, 0.625, 0.8416, 0.625, 0.75, 0.5306, 0.375, 0.5306, 0.4084, 0.625, 0.4084, 0.625, 0.375, 0.25, 0.6063, 0.25, 0.75, 0.2834, 0.75, 0.2834, 0.6063, 0.375, 0.375, 0.375, 0.4084, 0.5306, 0.4084, 0.5306, 0.375, 0.375, 0.75, 0.375, 0.8416, 0.5306, 0.8416, 0.5306, 0.75, 0.375, 0.8416, 0.375, 0.875, 0.5306, 0.875, 0.5306, 0.8416, 0.375, 0.4084, 0.375, 0.5, 0.5306, 0.5, 0.5306, 0.4084, 0.375, 0.6063, 0.375, 0.75, 0.5306, 0.75, 0.5306, 0.6063, 0.375, 0.5, 0.375, 0.6063, 0.5306, 0.6063, 0.5306, 0.5, 0.25, 0.5, 0.25, 0.6063, 0.2834, 0.6063, 0.2834, 0.5, 0.625, 0.5, 0.625, 0.6063, 0.7166, 0.6063, 0.7166, 0.5, 0.7166, 0.5, 0.7166, 0.6063, 0.75, 0.6063, 0.75, 0.5, 0.5306, 0.5, 0.5306, 0.6063, 0.625, 0.6063, 0.625, 0.5, 0.2834, 0.5, 0.2834, 0.6063, 0.375, 0.6063, 0.375, 0.5, 0.5306, 0.8416, 0.5306, 0.875, 0.625, 0.875, 0.625, 0.8416, 0.7166, 0.6063, 0.7166, 0.75, 0.75, 0.75, 0.75, 0.6063, 0.7166, 0.75, 0.7166, 0.75, 0.7166, 0.6063, 0.7166, 0.6063, 0.7166, 0.6063, 0.7166, 0.6063, 0.75, 0.6063, 0.75, 0.6063, 0.75, 0.25, 0.625, 0.25, 0.625, 0.5, 0.75, 0.5, 0.75, 0.75, 0.625, 0.75, 0.6875, 1.0, 0.6875, 0.0, 0.625, 0.25, 0.75, 0.25, 0.75, 0.5, 0.625, 0.5, 0.625, 0.75, 0.75, 0.75, 0.625, 0.25, 0.5, 0.25, 0.5, 0.5, 0.625, 0.5, 0.625, 0.75, 0.5, 0.75, 0.5625, 1.0, 0.5625, 0.0, 0.5, 0.25, 0.625, 0.25, 0.625, 0.5, 0.5, 0.5, 0.5, 0.75, 0.625, 0.75, 0.5, 0.25, 0.375, 0.25, 0.375, 0.5, 0.5, 0.5, 0.5, 0.75, 0.375, 0.75, 0.4375, 1.0, 0.4375, 0.0, 0.375, 0.25, 0.5, 0.25, 0.5, 0.5, 0.375, 0.5, 0.375, 0.75, 0.5, 0.75, 0.375, 0.25, 0.25, 0.25, 0.25, 0.5, 0.375, 0.5, 0.375, 0.75, 0.25, 0.75, 0.3125, 1.0, 0.3125, 0.0, 0.25, 0.25, 0.375, 0.25, 0.375, 0.5, 0.25, 0.5, 0.25, 0.75, 0.375, 0.75, 0.25, 0.25, 0.125, 0.25, 0.125, 0.5, 0.25, 0.5, 0.25, 0.75, 0.125, 0.75, 0.1875, 1.0, 0.1875, 0.0, 0.125, 0.25, 0.25, 0.25, 0.25, 0.5, 0.125, 0.5, 0.125, 0.75, 0.25, 0.75, 0.125, 0.25, 0.0, 0.25, 0.0, 0.5, 0.125, 0.5, 0.125, 0.75, 0.0, 0.75, 0.0625, 1.0, 0.0625, 0.0, 0.0, 0.25, 0.125, 0.25, 0.125, 0.5, 0.0, 0.5, 0.0, 0.75, 0.125, 0.75, 1.0, 0.5, 0.875, 0.5, 0.875, 0.75, 1.0, 0.75, 1.0, 0.25, 0.875, 0.25, 0.875, 0.5, 1.0, 0.5, 1.0, 0.75, 0.875, 0.75, 0.9375, 1.0, 0.9375, 0.0, 0.875, 0.25, 1.0, 0.25, 0.8125, 0.0, 0.75, 0.25, 0.875, 0.25, 0.875, 0.5, 0.75, 0.5, 0.75, 0.75, 0.875, 0.75, 0.875, 0.25, 0.75, 0.25, 0.75, 0.5, 0.875, 0.5, 0.875, 0.75, 0.75, 0.75, 0.8125, 1.0, 0.75, 0.25, 0.75, 0.5, 0.625, 0.5, 0.625, 0.25, 0.75, 0.75, 0.6875, 1.0, 0.625, 0.75, 0.6875, 0.0, 0.75, 0.25, 0.625, 0.25, 0.75, 0.5, 0.75, 0.75, 0.625, 0.75, 0.625, 0.5, 0.625, 0.25, 0.625, 0.5, 0.5, 0.5, 0.5, 0.25, 0.625, 0.75, 0.5625, 1.0, 0.5, 0.75, 0.5625, 0.0, 0.625, 0.25, 0.5, 0.25, 0.625, 0.5, 0.625, 0.75, 0.5, 0.75, 0.5, 0.5, 0.5, 0.25, 0.5, 0.5, 0.375, 0.5, 0.375, 0.25, 0.5, 0.75, 0.4375, 1.0, 0.375, 0.75, 0.4375, 0.0, 0.5, 0.25, 0.375, 0.25, 0.5, 0.5, 0.5, 0.75, 0.375, 0.75, 0.375, 0.5, 0.375, 0.25, 0.375, 0.5, 0.25, 0.5, 0.25, 0.25, 0.375, 0.75, 0.3125, 1.0, 0.25, 0.75, 0.3125, 0.0, 0.375, 0.25, 0.25, 0.25, 0.375, 0.5, 0.375, 0.75, 0.25, 0.75, 0.25, 0.5, 0.25, 0.25, 0.25, 0.5, 0.125, 0.5, 0.125, 0.25, 0.25, 0.75, 0.1875, 1.0, 0.125, 0.75, 0.1875, 0.0, 0.25, 0.25, 0.125, 0.25, 0.25, 0.5, 0.25, 0.75, 0.125, 0.75, 0.125, 0.5, 0.125, 0.25, 0.125, 0.5, 0.0, 0.5, 0.0, 0.25, 0.125, 0.75, 0.0625, 1.0, 0.0, 0.75, 0.0625, 0.0, 0.125, 0.25, 0.0, 0.25, 0.125, 0.5, 0.125, 0.75, 0.0, 0.75, 0.0, 0.5, 1.0, 0.5, 1.0, 0.75, 0.875, 0.75, 0.875, 0.5, 1.0, 0.25, 1.0, 0.5, 0.875, 0.5, 0.875, 0.25, 1.0, 0.75, 0.9375, 1.0, 0.875, 0.75, 0.9375, 0.0, 1.0, 0.25, 0.875, 0.25, 0.8125, 0.0, 0.875, 0.25, 0.75, 0.25, 0.875, 0.5, 0.875, 0.75, 0.75, 0.75, 0.75, 0.5, 0.875, 0.25, 0.875, 0.5, 0.75, 0.5, 0.75, 0.25, 0.875, 0.75, 0.8125, 1.0, 0.75, 0.75, 0.375, 0.0, 0.375, 0.25, 0.625, 0.25, 0.625, 0.0, 0.375, 0.25, 0.375, 0.5, 0.625, 0.5, 0.625, 0.25, 0.375, 0.5, 0.375, 0.75, 0.625, 0.75, 0.625, 0.5, 0.375, 0.75, 0.375, 1.0, 0.625, 1.0, 0.625, 0.75, 0.125, 0.5, 0.125, 0.75, 0.375, 0.75, 0.375, 0.5, 0.625, 0.5, 0.625, 0.75, 0.875, 0.75, 0.875, 0.5, 0.375, 0.0, 0.625, 0.0, 0.625, 0.25, 0.375, 0.25, 0.375, 0.25, 0.625, 0.25, 0.625, 0.5, 0.375, 0.5, 0.375, 0.5, 0.625, 0.5, 0.625, 0.75, 0.375, 0.75, 0.375, 0.75, 0.625, 0.75, 0.625, 1.0, 0.375, 1.0, 0.125, 0.5, 0.375, 0.5, 0.375, 0.75, 0.125, 0.75, 0.625, 0.5, 0.875, 0.5, 0.875, 0.75, 0.625, 0.75, 0.375, 0.0, 0.625, 0.0, 0.625, 0.25, 0.375, 0.25, 0.375, 0.25, 0.625, 0.25, 0.625, 0.5, 0.375, 0.5, 0.375, 0.5, 0.625, 0.5, 0.625, 0.75, 0.375, 0.75, 0.375, 0.75, 0.625, 0.75, 0.625, 1.0, 0.375, 1.0, 0.125, 0.5, 0.375, 0.5, 0.375, 0.75, 0.125, 0.75, 0.625, 0.5, 0.875, 0.5, 0.875, 0.75, 0.625, 0.75, 0.375, 0.0, 0.375, 0.25, 0.625, 0.25, 0.625, 0.0, 0.375, 0.25, 0.375, 0.5, 0.625, 0.5, 0.625, 0.25, 0.375, 0.5, 0.375, 0.75, 0.625, 0.75, 0.625, 0.5, 0.375, 0.75, 0.375, 1.0, 0.625, 1.0, 0.625, 0.75, 0.125, 0.5, 0.125, 0.75, 0.375, 0.75, 0.375, 0.5, 0.625, 0.5, 0.625, 0.75, 0.875, 0.75, 0.875, 0.5, 1.0, 0.5, 0.875, 0.5, 0.875, 1.0, 1.0, 1.0, 0.875, 0.5, 0.75, 0.5, 0.75, 1.0, 0.875, 1.0, 0.75, 0.5, 0.625, 0.5, 0.625, 1.0, 0.75, 1.0, 0.625, 0.5, 0.5, 0.5, 0.5, 1.0, 0.625, 1.0, 0.5, 0.5, 0.375, 0.5, 0.375, 1.0, 0.5, 1.0, 0.375, 0.5, 0.25, 0.5, 0.25, 1.0, 0.375, 1.0, 0.4197, 0.4197, 0.49, 0.25, 0.4197, 0.08029, 0.25, 0.01, 0.08029, 0.08029, 0.01, 0.25, 0.08029, 0.4197, 0.25, 0.49, 0.25, 0.5, 0.125, 0.5, 0.125, 1.0, 0.25, 1.0, 0.125, 0.5, 0.0, 0.5, 0.0, 1.0, 0.125, 1.0, 0.75, 0.49, 0.5803, 0.4197, 0.51, 0.25, 0.5803, 0.08029, 0.75, 0.01, 0.9197, 0.08029, 0.99, 0.25, 0.9197, 0.4197, 1.0, 0.5, 1.0, 1.0, 0.875, 1.0, 0.875, 0.5, 0.875, 0.5, 0.875, 1.0, 0.75, 1.0, 0.75, 0.5, 0.75, 0.5, 0.75, 1.0, 0.625, 1.0, 0.625, 0.5, 0.625, 0.5, 0.625, 1.0, 0.5, 1.0, 0.5, 0.5, 0.5, 0.5, 0.5, 1.0, 0.375, 1.0, 0.375, 0.5, 0.375, 0.5, 0.375, 1.0, 0.25, 1.0, 0.25, 0.5, 0.4197, 0.4197, 0.25, 0.49, 0.08029, 0.4197, 0.01, 0.25, 0.08029, 0.08029, 0.25, 0.01, 0.4197, 0.08029, 0.49, 0.25, 0.25, 0.5, 0.25, 1.0, 0.125, 1.0, 0.125, 0.5, 0.125, 0.5, 0.125, 1.0, 0.0, 1.0, 0.0, 0.5, 0.75, 0.49, 0.9197, 0.4197, 0.99, 0.25, 0.9197, 0.08029, 0.75, 0.01, 0.5803, 0.08029, 0.51, 0.25, 0.5803, 0.4197, 0.375, 0.0, 0.375, 0.25, 0.625, 0.25, 0.625, 0.0, 0.375, 0.25, 0.375, 0.5, 0.625, 0.5, 0.625, 0.25, 0.45, 0.5, 0.45, 0.75, 0.625, 0.75, 0.625, 0.5, 0.45, 0.75, 0.45, 1.0, 0.625, 1.0, 0.625, 0.75, 0.2, 0.5, 0.2, 0.75, 0.375, 0.75, 0.375, 0.5, 0.7, 0.5, 0.7, 0.75, 0.875, 0.75, 0.875, 0.5, 0.625, 0.5, 0.625, 0.75, 0.7, 0.75, 0.7, 0.5, 0.125, 0.5, 0.125, 0.75, 0.2, 0.75, 0.2, 0.5, 0.375, 0.75, 0.375, 1.0, 0.45, 1.0, 0.45, 0.75, 0.375, 0.5, 0.375, 0.75, 0.45, 0.75, 0.45, 0.5, 0.375, 0.0, 0.625, 0.0, 0.625, 0.25, 0.375, 0.25, 0.375, 0.25, 0.625, 0.25, 0.625, 0.5, 0.375, 0.5, 0.45, 0.5, 0.625, 0.5, 0.625, 0.75, 0.45, 0.75, 0.45, 0.75, 0.625, 0.75, 0.625, 1.0, 0.45, 1.0, 0.2, 0.5, 0.375, 0.5, 0.375, 0.75, 0.2, 0.75, 0.7, 0.5, 0.875, 0.5, 0.875, 0.75, 0.7, 0.75, 0.625, 0.5, 0.7, 0.5, 0.7, 0.75, 0.625, 0.75, 0.125, 0.5, 0.2, 0.5, 0.2, 0.75, 0.125, 0.75, 0.375, 0.75, 0.45, 0.75, 0.45, 1.0, 0.375, 1.0, 0.375, 0.5, 0.45, 0.5, 0.45, 0.75, 0.375, 0.75, 1.0, 0.5, 1.0, 1.0, 0.875, 1.0, 0.875, 0.5, 0.875, 0.5, 0.875, 1.0, 0.75, 1.0, 0.75, 0.5, 0.75, 0.5, 0.75, 1.0, 0.625, 1.0, 0.625, 0.5, 0.625, 0.5, 0.625, 1.0, 0.5, 1.0, 0.5, 0.5, 0.5, 0.5, 0.5, 1.0, 0.375, 1.0, 0.375, 0.5, 0.375, 0.5, 0.375, 1.0, 0.25, 1.0, 0.25, 0.5, 0.4197, 0.4197, 0.25, 0.49, 0.08029, 0.4197, 0.01, 0.25, 0.08029, 0.08029, 0.25, 0.01, 0.4197, 0.08029, 0.49, 0.25, 0.25, 0.5, 0.25, 1.0, 0.125, 1.0, 0.125, 0.5, 0.125, 0.5, 0.125, 1.0, 0.0, 1.0, 0.0, 0.5, 0.75, 0.49, 0.9197, 0.4197, 0.99, 0.25, 0.9197, 0.08029, 0.75, 0.01, 0.5803, 0.08029, 0.51, 0.25, 0.5803, 0.4197, 1.0, 0.5, 1.0, 1.0, 0.875, 1.0, 0.875, 0.5, 0.875, 0.5, 0.875, 1.0, 0.75, 1.0, 0.75, 0.5, 0.75, 0.5, 0.75, 1.0, 0.625, 1.0, 0.625, 0.5, 0.625, 0.5, 0.625, 1.0, 0.5, 1.0, 0.5, 0.5, 0.5, 0.5, 0.5, 1.0, 0.375, 1.0, 0.375, 0.5, 0.375, 0.5, 0.375, 1.0, 0.25, 1.0, 0.25, 0.5, 0.625, 1.0, 0.75, 1.0, 0.75, 1.0, 0.625, 1.0, 0.25, 0.5, 0.25, 1.0, 0.125, 1.0, 0.125, 0.5, 0.125, 0.5, 0.125, 1.0, 0.0, 1.0, 0.0, 0.5, 0.125, 1.0, 0.25, 1.0, 0.25, 1.0, 0.125, 1.0, 0.25, 1.0, 0.375, 1.0, 0.375, 1.0, 0.25, 1.0, 0.5, 1.0, 0.625, 1.0, 0.625, 1.0, 0.5, 1.0, 0.125, 1.0, 0.25, 1.0, 0.25, 1.0, 0.125, 1.0, 0.75, 1.0, 0.875, 1.0, 0.875, 1.0, 0.75, 1.0, 0.375, 1.0, 0.5, 1.0, 0.5, 1.0, 0.375, 1.0, 0.0, 1.0, 0.125, 1.0, 0.125, 1.0, 0.0, 1.0, 0.875, 1.0, 1.0, 1.0, 1.0, 1.0, 0.875, 1.0, 0.25, 0.351, 0.1786, 0.3214, 0.1786, 0.3214, 0.25, 0.351, 0.375, 1.0, 0.5, 1.0, 0.5, 1.0, 0.375, 1.0, 0.625, 1.0, 0.75, 1.0, 0.75, 1.0, 0.625, 1.0, 0.875, 1.0, 1.0, 1.0, 1.0, 1.0, 0.875, 1.0, 0.0, 1.0, 0.125, 1.0, 0.125, 1.0, 0.0, 1.0, 0.25, 1.0, 0.375, 1.0, 0.375, 1.0, 0.25, 1.0, 0.5, 1.0, 0.625, 1.0, 0.625, 1.0, 0.5, 1.0, 0.75, 1.0, 0.875, 1.0, 0.875, 1.0, 0.75, 1.0, 0.25, 0.351, 0.3214, 0.3214, 0.4197, 0.4197, 0.25, 0.49, 0.3214, 0.3214, 0.351, 0.25, 0.49, 0.25, 0.4197, 0.4197, 0.351, 0.25, 0.3214, 0.1786, 0.4197, 0.08029, 0.49, 0.25, 0.3214, 0.1786, 0.25, 0.149, 0.25, 0.01, 0.4197, 0.08029, 0.25, 0.149, 0.1786, 0.1786, 0.08029, 0.08029, 0.25, 0.01, 0.1786, 0.1786, 0.149, 0.25, 0.01, 0.25, 0.08029, 0.08029, 0.149, 0.25, 0.1786, 0.3214, 0.08029, 0.4197, 0.01, 0.25, 0.1786, 0.3214, 0.25, 0.351, 0.25, 0.49, 0.08029, 0.4197, 0.3214, 0.3214, 0.25, 0.351, 0.1786, 0.3214, 0.149, 0.25, 0.1786, 0.1786, 0.25, 0.149, 0.3214, 0.1786, 0.351, 0.25, 0.149, 0.25, 0.1786, 0.1786, 0.1786, 0.1786, 0.149, 0.25, 0.25, 0.149, 0.3214, 0.1786, 0.3214, 0.1786, 0.25, 0.149, 0.351, 0.25, 0.3214, 0.3214, 0.3214, 0.3214, 0.351, 0.25, 0.1786, 0.3214, 0.149, 0.25, 0.149, 0.25, 0.1786, 0.3214, 0.1786, 0.1786, 0.25, 0.149, 0.25, 0.149, 0.1786, 0.1786, 0.3214, 0.1786, 0.351, 0.25, 0.351, 0.25, 0.3214, 0.1786, 0.3214, 0.3214, 0.25, 0.351, 0.25, 0.351, 0.3214, 0.3214])
me_cube.materials.append(mat_material)
me_cube.use_remesh_preserve_volume = False
me_cube.use_remesh_preserve_attributes = False
me_cube.use_mirror_vertex_groups = False
me_cube.update()
arm_armature = bpy.data.armatures.new('Armature')  # bones are not reproduced

# ---- objects
ob_m_body = bpy.data.objects.new('m_body', me_cube)
ob_light = bpy.data.objects.new('Light', light_light)
ob_camera = bpy.data.objects.new('Camera', cam_camera)
ob_armature = bpy.data.objects.new('Armature', arm_armature)

# ---- transforms, parenting, visibility, modifiers, constraints
ob_m_body.parent = ob_armature
ob_m_body.location = (0.0, 0.0, 0.0)
ob_m_body.lock_rotations_4d = False
ob_m_body.empty_display_type = 'ARROWS'
ob_m_body.lineart.crease_threshold = 0.0
_vg = ob_m_body.vertex_groups.new(name='Bone')
_vg.add([0, 1, 2, 3, 4, 5, 6, 7, 8, 9, 10, 11, 12, 13, 14, 15, 16, 17, 18, 19, 20, 21, 22, 23, 24, 25, 26, 27, 28, 29, 30, 31, 32, 33, 34, 35, 36, 37, 38, 39, 40, 41, 42, 43, 44, 45, 46, 47, 48, 49, 50, 51, 52, 53, 54, 55, 56, 57, 58, 59, 60, 61, 62, 63, 64, 65, 66, 67, 68, 69, 70, 71, 160, 161, 162, 163, 164, 165, 166, 167, 168, 169, 170, 171, 172, 173, 174, 175, 176, 177, 178, 179, 180, 181, 182, 183, 184, 185, 186, 187, 188, 189, 190, 191, 192, 193, 194, 195, 196, 197, 198, 199, 200, 201, 202, 203, 204, 205, 206, 207, 208, 209, 210, 211, 212, 213, 214, 215, 216, 217, 218, 219, 220, 221, 222, 223, 224, 225, 226, 227, 228, 229, 230, 231, 232, 233, 234, 235, 236, 237, 238, 239, 240, 241], 1.0, 'REPLACE')
_vg = ob_m_body.vertex_groups.new(name='Bone_L.004')
for _i, _w in zip([72, 73, 74, 75, 76, 77, 78, 79, 250, 251, 252, 253, 254, 255, 256, 257], [1.0, 1.0, 1.0, 1.0, 1.0, 1.0, 1.0, 1.0, 0.0, 0.0, 7.153e-07, 0.0, 4.768e-07, 0.0, 7.749e-06, 1.371e-06]): _vg.add([_i], _w, 'REPLACE')
_vg = ob_m_body.vertex_groups.new(name='Bone_R.004')
for _i, _w in zip([80, 81, 82, 83, 84, 85, 86, 87, 242, 243, 244, 245, 246, 247, 248, 249], [3.24e-08, 3.562e-12, 7.334e-07, 1.381e-10, 5.18e-07, 5.752e-08, 7.772e-06, 1.328e-06, 1.0, 1.0, 1.0, 1.0, 1.0, 1.0, 1.0, 1.0]): _vg.add([_i], _w, 'REPLACE')
_vg = ob_m_body.vertex_groups.new(name='Bone_L.007')
for _i, _w in zip([80, 81, 82, 83, 84, 85, 86, 87], [1.0, 1.0, 1.0, 1.0, 1.0, 1.0, 1.0, 1.0]): _vg.add([_i], _w, 'REPLACE')
_vg = ob_m_body.vertex_groups.new(name='Bone_R.007')
for _i, _w in zip([250, 251, 252, 253, 254, 255, 256, 257], [1.0, 1.0, 1.0, 1.0, 1.0, 1.0, 1.0, 1.0]): _vg.add([_i], _w, 'REPLACE')
_vg = ob_m_body.vertex_groups.new(name='Bone_L.003')
for _i, _w in zip([88, 89, 90, 91, 92, 93, 94, 95, 104, 105, 106, 107, 108, 109, 110, 111, 112, 113, 114, 115, 116, 117, 118, 119, 266, 267, 268, 269, 270, 271, 272, 273, 290, 291, 292, 293, 294, 295, 296, 297, 298, 299, 300, 301, 302, 303, 304, 305], [1.0, 1.0, 0.9995, 1.0, 1.0, 1.0, 1.0, 1.0, 1.0, 1.0, 1.0, 1.0, 1.0, 1.0, 1.0, 1.0, 1.0, 1.0, 1.0, 1.0, 1.0, 1.0, 1.0, 1.0, 6.14e-05, 1.467e-07, 0.0001303, 1.555e-14, 1.684e-06, 1.173e-13, 3.366e-07, 1.508e-17, 5.024e-06, 0.0001278, 4.626e-05, 8.629e-06, 4.742e-06, 1.315e-06, 1.86e-08, 5.594e-07, 5.503e-09, 7.996e-06, 0.0, 9.789e-05, 3.639e-07, 5.9e-06, 0.0004776, 5.07e-07]): _vg.add([_i], _w, 'REPLACE')
_vg = ob_m_body.vertex_groups.new(name='Bone_R.003')
for _i, _w in zip([96, 97, 98, 99, 100, 101, 102, 103, 120, 121, 122, 123, 124, 125, 126, 127, 128, 129, 130, 131, 132, 133, 134, 135, 258, 259, 260, 261, 262, 263, 264, 265, 274, 275, 276, 277, 278, 279, 280, 281, 282, 283, 284, 285, 286, 287, 288, 289], [6.14e-05, 1.467e-07, 0.0001303, 1.555e-14, 1.684e-06, 1.173e-13, 3.366e-07, 1.508e-17, 5.024e-06, 0.0001278, 4.626e-05, 8.629e-06, 4.742e-06, 1.315e-06, 1.86e-08, 5.594e-07, 5.503e-09, 7.996e-06, 0.0, 9.789e-05, 3.639e-07, 5.9e-06, 0.0004776, 5.07e-07, 1.0, 1.0, 0.9995, 1.0, 1.0, 1.0, 1.0, 1.0, 1.0, 1.0, 1.0, 1.0, 1.0, 1.0, 1.0, 1.0, 1.0, 1.0, 1.0, 1.0, 1.0, 1.0, 1.0, 1.0]): _vg.add([_i], _w, 'REPLACE')
_vg = ob_m_body.vertex_groups.new(name='Bone_L.006')
for _i, _w in zip([88, 90, 96, 97, 98, 99, 100, 101, 102, 103, 120, 121, 122, 123, 124, 125, 126, 127, 128, 129, 130, 131, 132, 133, 134, 135, 266, 267, 268, 269, 270, 271, 272, 273], [4.458e-05, 0.0005437, 0.9999, 1.0, 0.9999, 1.0, 1.0, 1.0, 1.0, 1.0, 1.0, 0.9999, 1.0, 1.0, 1.0, 1.0, 1.0, 1.0, 1.0, 1.0, 1.0, 0.9999, 1.0, 1.0, 0.9995, 1.0, 1.971e-06, 0.0, 1.255e-07, 0.0, 0.0, 0.0, 0.0, 0.0]): _vg.add([_i], _w, 'REPLACE')
_vg = ob_m_body.vertex_groups.new(name='Bone_R.006')
for _i, _w in zip([96, 97, 98, 99, 100, 101, 102, 103, 258, 260, 266, 267, 268, 269, 270, 271, 272, 273, 290, 291, 292, 293, 294, 295, 296, 297, 298, 299, 300, 301, 302, 303, 304, 305], [1.971e-06, 0.0, 1.255e-07, 0.0, 0.0, 0.0, 0.0, 0.0, 4.458e-05, 0.0005437, 0.9999, 1.0, 0.9999, 1.0, 1.0, 1.0, 1.0, 1.0, 1.0, 0.9999, 1.0, 1.0, 1.0, 1.0, 1.0, 1.0, 1.0, 1.0, 1.0, 0.9999, 1.0, 1.0, 0.9995, 1.0]): _vg.add([_i], _w, 'REPLACE')
_vg = ob_m_body.vertex_groups.new(name='Bone_L.002')
for _i, _w in zip([136, 137, 138, 139, 140, 141, 142, 143, 144, 145, 146, 147, 318, 319, 320, 321, 322, 323, 324, 325, 326, 327, 328, 329], [1.0, 1.0, 1.0, 1.0, 1.0, 1.0, 1.0, 1.0, 1.0, 1.0, 1.0, 1.0, 2.952e-07, 1.409e-06, 4.955e-05, 7.09e-08, 4.845e-06, 1.414e-05, 1.335e-06, 1.875e-05, 4.769e-06, 6.282e-08, 2.37e-07, 1.972e-10]): _vg.add([_i], _w, 'REPLACE')
_vg = ob_m_body.vertex_groups.new(name='Bone_R.002')
for _i, _w in zip([148, 149, 150, 151, 152, 153, 154, 155, 156, 157, 158, 159, 306, 307, 308, 309, 310, 311, 312, 313, 314, 315, 316, 317], [2.952e-07, 1.409e-06, 4.955e-05, 7.09e-08, 4.845e-06, 1.414e-05, 1.335e-06, 1.875e-05, 4.769e-06, 6.282e-08, 2.37e-07, 1.972e-10, 1.0, 1.0, 1.0, 1.0, 1.0, 1.0, 1.0, 1.0, 1.0, 1.0, 1.0, 1.0]): _vg.add([_i], _w, 'REPLACE')
_vg = ob_m_body.vertex_groups.new(name='Bone_L.005')
for _i, _w in zip([148, 149, 150, 151, 152, 153, 154, 155, 156, 157, 158, 159], [1.0, 1.0, 1.0, 1.0, 1.0, 1.0, 1.0, 1.0, 1.0, 1.0, 1.0, 1.0]): _vg.add([_i], _w, 'REPLACE')
_vg = ob_m_body.vertex_groups.new(name='Bone_R.005')
for _i, _w in zip([318, 319, 320, 321, 322, 323, 324, 325, 326, 327, 328, 329], [1.0, 1.0, 1.0, 1.0, 1.0, 1.0, 1.0, 1.0, 1.0, 1.0, 1.0, 1.0]): _vg.add([_i], _w, 'REPLACE')
_vg = ob_m_body.vertex_groups.new(name='Bone.002')
_vg.add([330, 331, 332, 333, 334, 335, 336, 337, 338, 339, 340, 341, 342, 343, 344, 345, 346, 347, 348, 349, 350, 351, 352, 353, 354, 355, 356, 357, 358, 359, 360, 361, 362, 363, 364, 365, 366, 367, 368, 369, 370, 371, 372, 373, 374, 375, 376, 377, 378, 379, 380, 381, 382, 383, 384, 385, 386, 387, 388, 389, 390, 391, 392, 393], 1.0, 'REPLACE')
_m = ob_m_body.modifiers.new('Armature', 'ARMATURE')
_m.object = ob_armature
_m = ob_m_body.modifiers.new('Auto Smooth', 'NODES')
_m.node_group = ng_auto_smooth
_gi = [s.identifier for s in ng_auto_smooth.interface.items_tree if s.item_type == 'SOCKET' and s.in_out == 'INPUT']
_m[_gi[1]] = 0.8727  # Angle
ob_light.location = (4.076, 1.005, 5.904)
ob_light.rotation_euler = (0.6503, 0.05522, 1.866)
ob_light.lock_rotations_4d = False
ob_light.empty_display_type = 'ARROWS'
ob_light.color = (0.0, 0.0, 0.0, 0.0)
ob_light.lineart.crease_threshold = 0.0
ob_camera.location = (7.359, -6.926, 4.958)
ob_camera.rotation_euler = (1.109, 0.0, 0.8149)
ob_camera.lock_rotations_4d = False
ob_camera.empty_display_type = 'ARROWS'
ob_camera.color = (0.0, 0.0, 0.0, 0.0)
ob_camera.display_type = 'WIRE'
ob_camera.lineart.crease_threshold = 0.0
ob_armature.location = (0.0, 0.0, 0.0)
ob_armature.show_in_front = True
ob_armature.lineart.crease_threshold = 0.0

# ---- collection membership
col_collection.objects.link(ob_m_body)
col_collection.objects.link(ob_light)
col_collection.objects.link(ob_camera)
col_collection.objects.link(ob_armature)

# ---- scene / render settings (as saved in the file)
scene.camera = ob_camera
scene.frame_start = 1; scene.frame_end = 20; scene.frame_set(20)
scene.render.engine = 'BLENDER_EEVEE_NEXT'
scene.cycles.use_denoising = False
scene.cycles.samples = 128
scene.cycles.sampling_pattern = 'TABULATED_SOBOL'
scene.cycles.use_adaptive_sampling = False
scene.cycles.use_light_tree = False
scene.view_settings.view_transform = 'Filmic'
bpy.context.view_layer.update()
